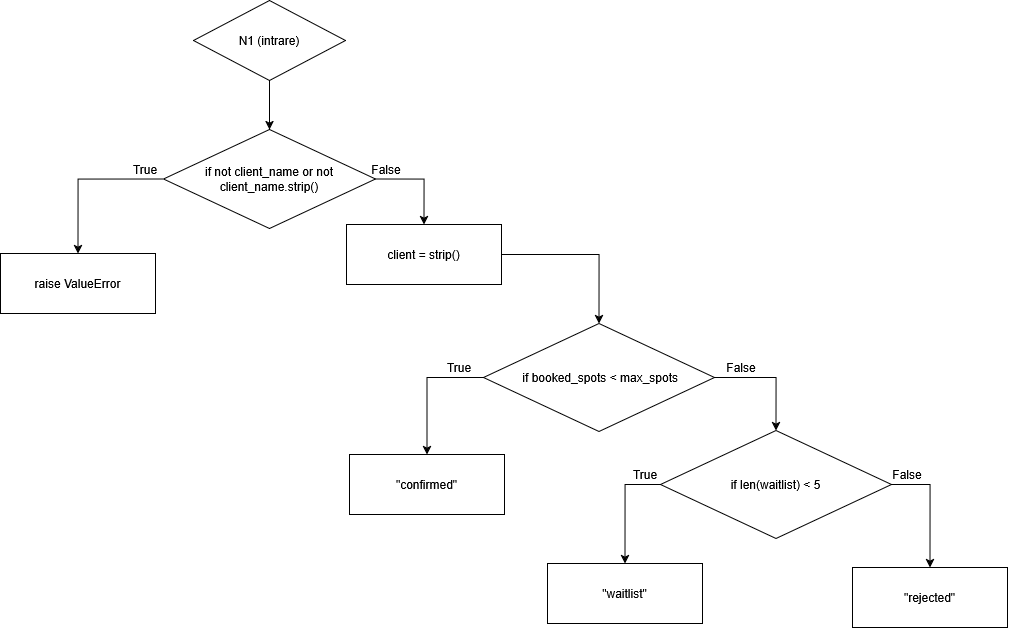

The diagram above was exported from draw.io. Its source (the exported page's mxGraphModel, read from the mxfile embedded in the PNG):
<mxGraphModel dx="1969" dy="1134" grid="0" gridSize="10" guides="1" tooltips="1" connect="1" arrows="1" fold="1" page="0" pageScale="1" pageWidth="850" pageHeight="1100" math="0" shadow="0">
  <root>
    <mxCell id="0" />
    <mxCell id="1" parent="0" />
    <mxCell id="QIZio061nbnsKO1fQQsr-2" edge="1" parent="1" source="QIZio061nbnsKO1fQQsr-1" style="edgeStyle=orthogonalEdgeStyle;rounded=0;orthogonalLoop=1;jettySize=auto;html=1;exitX=0.5;exitY=1;exitDx=0;exitDy=0;entryX=0.5;entryY=0;entryDx=0;entryDy=0;" target="QIZio061nbnsKO1fQQsr-3">
      <mxGeometry relative="1" as="geometry">
        <mxPoint x="-163" y="-224.5" as="targetPoint" />
      </mxGeometry>
    </mxCell>
    <mxCell id="QIZio061nbnsKO1fQQsr-1" parent="1" style="rhombus;whiteSpace=wrap;html=1;" value="N1 (intrare)" vertex="1">
      <mxGeometry height="80" width="152" x="-250" y="-365" as="geometry" />
    </mxCell>
    <mxCell id="QIZio061nbnsKO1fQQsr-4" edge="1" parent="1" source="QIZio061nbnsKO1fQQsr-3" style="edgeStyle=orthogonalEdgeStyle;rounded=0;orthogonalLoop=1;jettySize=auto;html=1;exitX=0;exitY=0.5;exitDx=0;exitDy=0;entryX=0.5;entryY=0;entryDx=0;entryDy=0;" target="QIZio061nbnsKO1fQQsr-6">
      <mxGeometry relative="1" as="geometry">
        <mxPoint x="-347.6666717529297" y="-112.83334350585938" as="targetPoint" />
      </mxGeometry>
    </mxCell>
    <mxCell id="QIZio061nbnsKO1fQQsr-5" edge="1" parent="1" source="QIZio061nbnsKO1fQQsr-3" style="edgeStyle=orthogonalEdgeStyle;rounded=0;orthogonalLoop=1;jettySize=auto;html=1;exitX=1;exitY=0.5;exitDx=0;exitDy=0;entryX=0.5;entryY=0;entryDx=0;entryDy=0;" target="G9BJMZQWoH4KYAV3GU4X-2">
      <mxGeometry relative="1" as="geometry">
        <mxPoint x="-9" y="-146" as="targetPoint" />
      </mxGeometry>
    </mxCell>
    <mxCell id="QIZio061nbnsKO1fQQsr-3" parent="1" style="rhombus;whiteSpace=wrap;html=1;" value="if not client_name or not client_name.strip()" vertex="1">
      <mxGeometry height="99" width="212" x="-280" y="-236" as="geometry" />
    </mxCell>
    <mxCell id="QIZio061nbnsKO1fQQsr-6" parent="1" style="rounded=0;whiteSpace=wrap;html=1;" value="raise ValueError" vertex="1">
      <mxGeometry height="60" width="155" x="-443" y="-112" as="geometry" />
    </mxCell>
    <mxCell id="QIZio061nbnsKO1fQQsr-9" edge="1" parent="1" source="G9BJMZQWoH4KYAV3GU4X-2" style="edgeStyle=orthogonalEdgeStyle;rounded=0;orthogonalLoop=1;jettySize=auto;html=1;exitX=1;exitY=0.5;exitDx=0;exitDy=0;entryX=0.5;entryY=0;entryDx=0;entryDy=0;" target="QIZio061nbnsKO1fQQsr-11">
      <mxGeometry relative="1" as="geometry">
        <mxPoint x="99" y="-96" as="sourcePoint" />
        <mxPoint x="153.83335876464844" y="-28.5" as="targetPoint" />
      </mxGeometry>
    </mxCell>
    <mxCell id="QIZio061nbnsKO1fQQsr-14" edge="1" parent="1" source="QIZio061nbnsKO1fQQsr-11" style="edgeStyle=orthogonalEdgeStyle;rounded=0;orthogonalLoop=1;jettySize=auto;html=1;exitX=0;exitY=0.5;exitDx=0;exitDy=0;" target="QIZio061nbnsKO1fQQsr-13">
      <mxGeometry relative="1" as="geometry" />
    </mxCell>
    <mxCell id="QIZio061nbnsKO1fQQsr-17" edge="1" parent="1" source="QIZio061nbnsKO1fQQsr-11" style="edgeStyle=orthogonalEdgeStyle;rounded=0;orthogonalLoop=1;jettySize=auto;html=1;exitX=1;exitY=0.5;exitDx=0;exitDy=0;entryX=0.5;entryY=0;entryDx=0;entryDy=0;" target="QIZio061nbnsKO1fQQsr-16">
      <mxGeometry relative="1" as="geometry" />
    </mxCell>
    <mxCell id="QIZio061nbnsKO1fQQsr-11" parent="1" style="rhombus;whiteSpace=wrap;html=1;verticalAlign=middle;" value="&lt;div&gt;&amp;nbsp;if booked_spots &amp;lt; max_spots&lt;/div&gt;" vertex="1">
      <mxGeometry height="108" width="231" x="40" y="-42" as="geometry" />
    </mxCell>
    <mxCell id="QIZio061nbnsKO1fQQsr-13" parent="1" style="rounded=0;whiteSpace=wrap;html=1;" value="raise ValueError" vertex="1">
      <mxGeometry height="60" width="155" x="-94" y="89" as="geometry" />
    </mxCell>
    <mxCell id="QIZio061nbnsKO1fQQsr-18" edge="1" parent="1" source="QIZio061nbnsKO1fQQsr-16" style="edgeStyle=orthogonalEdgeStyle;rounded=0;orthogonalLoop=1;jettySize=auto;html=1;exitX=0;exitY=0.5;exitDx=0;exitDy=0;entryX=0.5;entryY=0;entryDx=0;entryDy=0;" target="QIZio061nbnsKO1fQQsr-19">
      <mxGeometry relative="1" as="geometry">
        <mxPoint x="151.01964973000918" y="201.0588235294117" as="targetPoint" />
      </mxGeometry>
    </mxCell>
    <mxCell id="QIZio061nbnsKO1fQQsr-20" edge="1" parent="1" source="QIZio061nbnsKO1fQQsr-16" style="edgeStyle=orthogonalEdgeStyle;rounded=0;orthogonalLoop=1;jettySize=auto;html=1;exitX=1;exitY=0.5;exitDx=0;exitDy=0;entryX=0.5;entryY=0;entryDx=0;entryDy=0;" target="QIZio061nbnsKO1fQQsr-21">
      <mxGeometry relative="1" as="geometry">
        <mxPoint x="487" y="199" as="targetPoint" />
      </mxGeometry>
    </mxCell>
    <mxCell id="QIZio061nbnsKO1fQQsr-16" parent="1" style="rhombus;whiteSpace=wrap;html=1;" value="if len(waitlist) &amp;lt; 5" vertex="1">
      <mxGeometry height="108" width="231" x="217" y="65" as="geometry" />
    </mxCell>
    <mxCell id="QIZio061nbnsKO1fQQsr-19" parent="1" style="rounded=0;whiteSpace=wrap;html=1;" value="&quot;waitlist&quot;" vertex="1">
      <mxGeometry height="60" width="155" x="104" y="198" as="geometry" />
    </mxCell>
    <mxCell id="QIZio061nbnsKO1fQQsr-21" parent="1" style="rounded=0;whiteSpace=wrap;html=1;" value="&quot;rejected&quot;" vertex="1">
      <mxGeometry height="60" width="155" x="409" y="202" as="geometry" />
    </mxCell>
    <mxCell id="QIZio061nbnsKO1fQQsr-29" parent="1" style="text;html=1;whiteSpace=wrap;strokeColor=none;fillColor=none;align=center;verticalAlign=middle;rounded=0;" value="True" vertex="1">
      <mxGeometry height="30" width="60" x="-328" y="-211" as="geometry" />
    </mxCell>
    <mxCell id="QIZio061nbnsKO1fQQsr-30" parent="1" style="text;html=1;whiteSpace=wrap;strokeColor=none;fillColor=none;align=center;verticalAlign=middle;rounded=0;" value="False" vertex="1">
      <mxGeometry height="30" width="60" x="-87" y="-211" as="geometry" />
    </mxCell>
    <mxCell id="QIZio061nbnsKO1fQQsr-32" parent="1" style="text;html=1;whiteSpace=wrap;strokeColor=none;fillColor=none;align=center;verticalAlign=middle;rounded=0;" value="False" vertex="1">
      <mxGeometry height="30" width="60" x="268" y="-13" as="geometry" />
    </mxCell>
    <mxCell id="QIZio061nbnsKO1fQQsr-33" parent="1" style="text;html=1;whiteSpace=wrap;strokeColor=none;fillColor=none;align=center;verticalAlign=middle;rounded=0;" value="False" vertex="1">
      <mxGeometry height="30" width="60" x="434" y="94" as="geometry" />
    </mxCell>
    <mxCell id="QIZio061nbnsKO1fQQsr-35" parent="1" style="text;html=1;whiteSpace=wrap;strokeColor=none;fillColor=none;align=center;verticalAlign=middle;rounded=0;" value="True" vertex="1">
      <mxGeometry height="30" width="60" x="-14" y="-13" as="geometry" />
    </mxCell>
    <mxCell id="QIZio061nbnsKO1fQQsr-39" parent="1" style="text;html=1;whiteSpace=wrap;strokeColor=none;fillColor=none;align=center;verticalAlign=middle;rounded=0;" value="True" vertex="1">
      <mxGeometry height="30" width="60" x="172" y="94" as="geometry" />
    </mxCell>
    <mxCell id="G9BJMZQWoH4KYAV3GU4X-2" parent="1" style="rounded=0;whiteSpace=wrap;html=1;" value="client = strip()" vertex="1">
      <mxGeometry height="60" width="155" x="-97" y="-141" as="geometry" />
    </mxCell>
    <mxCell id="G9BJMZQWoH4KYAV3GU4X-5" parent="1" style="rounded=0;whiteSpace=wrap;html=1;" value="&lt;div&gt;&quot;confirmed&quot;&lt;/div&gt;" vertex="1">
      <mxGeometry height="60" width="155" x="-94" y="89" as="geometry" />
    </mxCell>
  </root>
</mxGraphModel>